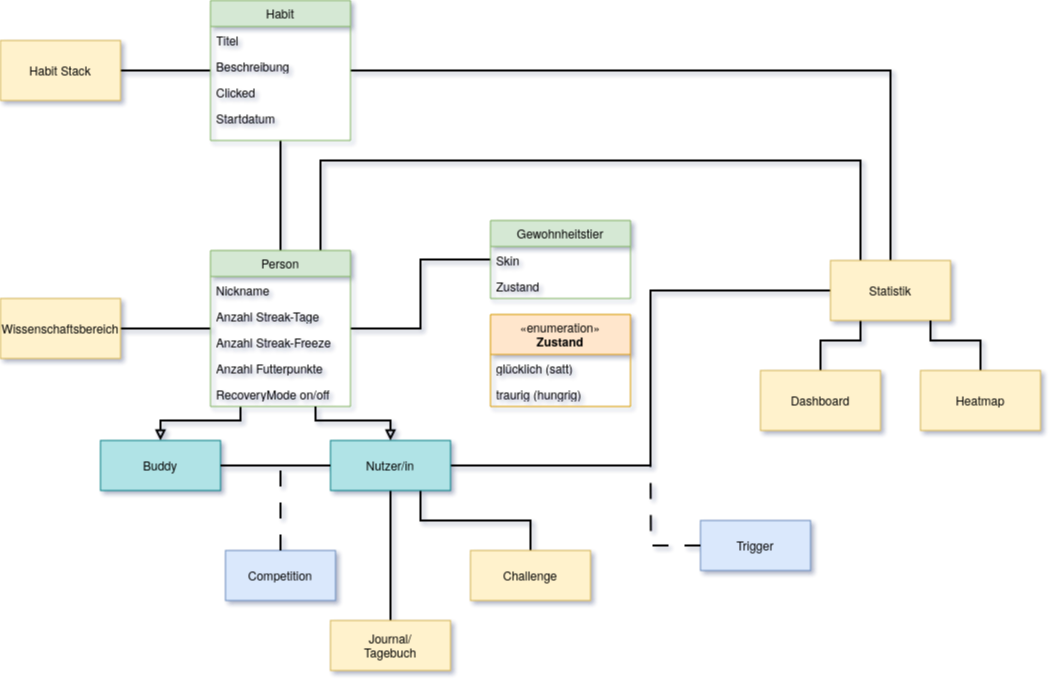

The diagram above was exported from draw.io. Its source (the exported page's mxGraphModel, read from the mxfile embedded in the PNG):
<mxGraphModel dx="1678" dy="827" grid="1" gridSize="10" guides="1" tooltips="1" connect="1" arrows="1" fold="1" page="1" pageScale="1" pageWidth="1169" pageHeight="827" math="0" shadow="0">
  <root>
    <mxCell id="0" />
    <mxCell id="1" parent="0" />
    <mxCell id="h2gzYmcoUEnBqWQ8SJiA-9" value="" style="edgeStyle=orthogonalEdgeStyle;rounded=0;orthogonalLoop=1;jettySize=auto;html=1;endArrow=none;startFill=0;strokeWidth=2;" edge="1" parent="1" source="h2gzYmcoUEnBqWQ8SJiA-1" target="h2gzYmcoUEnBqWQ8SJiA-5">
      <mxGeometry relative="1" as="geometry" />
    </mxCell>
    <mxCell id="h2gzYmcoUEnBqWQ8SJiA-24" value="" style="edgeStyle=orthogonalEdgeStyle;rounded=0;orthogonalLoop=1;jettySize=auto;html=1;strokeColor=default;strokeWidth=2;align=center;verticalAlign=middle;fontFamily=Helvetica;fontSize=11;fontColor=default;labelBackgroundColor=default;startFill=0;endArrow=none;" edge="1" parent="1" source="h2gzYmcoUEnBqWQ8SJiA-1" target="h2gzYmcoUEnBqWQ8SJiA-23">
      <mxGeometry relative="1" as="geometry" />
    </mxCell>
    <mxCell id="h2gzYmcoUEnBqWQ8SJiA-32" value="" style="edgeStyle=orthogonalEdgeStyle;rounded=0;orthogonalLoop=1;jettySize=auto;html=1;strokeColor=default;strokeWidth=2;align=center;verticalAlign=middle;fontFamily=Helvetica;fontSize=11;fontColor=default;labelBackgroundColor=default;startFill=0;endArrow=none;" edge="1" parent="1" source="h2gzYmcoUEnBqWQ8SJiA-1" target="h2gzYmcoUEnBqWQ8SJiA-26">
      <mxGeometry relative="1" as="geometry" />
    </mxCell>
    <mxCell id="h2gzYmcoUEnBqWQ8SJiA-48" value="" style="edgeStyle=orthogonalEdgeStyle;rounded=0;orthogonalLoop=1;jettySize=auto;html=1;strokeColor=default;strokeWidth=2;align=center;verticalAlign=middle;fontFamily=Helvetica;fontSize=11;fontColor=default;labelBackgroundColor=default;startFill=0;endArrow=block;entryX=0.5;entryY=0;entryDx=0;entryDy=0;startArrow=none;endFill=0;" edge="1" parent="1" source="h2gzYmcoUEnBqWQ8SJiA-1" target="h2gzYmcoUEnBqWQ8SJiA-47">
      <mxGeometry relative="1" as="geometry">
        <Array as="points">
          <mxPoint x="360" y="460" />
          <mxPoint x="280" y="460" />
        </Array>
      </mxGeometry>
    </mxCell>
    <mxCell id="h2gzYmcoUEnBqWQ8SJiA-62" value="" style="edgeStyle=orthogonalEdgeStyle;rounded=0;orthogonalLoop=1;jettySize=auto;html=1;strokeColor=default;strokeWidth=2;align=center;verticalAlign=middle;fontFamily=Helvetica;fontSize=11;fontColor=default;labelBackgroundColor=default;startFill=0;endArrow=none;" edge="1" parent="1" source="h2gzYmcoUEnBqWQ8SJiA-52" target="h2gzYmcoUEnBqWQ8SJiA-61">
      <mxGeometry relative="1" as="geometry">
        <Array as="points">
          <mxPoint x="770" y="505" />
          <mxPoint x="770" y="330" />
        </Array>
      </mxGeometry>
    </mxCell>
    <mxCell id="h2gzYmcoUEnBqWQ8SJiA-69" style="edgeStyle=orthogonalEdgeStyle;rounded=0;orthogonalLoop=1;jettySize=auto;html=1;strokeColor=default;strokeWidth=2;align=center;verticalAlign=middle;fontFamily=Helvetica;fontSize=11;fontColor=default;labelBackgroundColor=default;startFill=0;endArrow=none;" edge="1" parent="1" source="h2gzYmcoUEnBqWQ8SJiA-1" target="h2gzYmcoUEnBqWQ8SJiA-61">
      <mxGeometry relative="1" as="geometry">
        <Array as="points">
          <mxPoint x="440" y="200" />
          <mxPoint x="980" y="200" />
        </Array>
      </mxGeometry>
    </mxCell>
    <mxCell id="h2gzYmcoUEnBqWQ8SJiA-1" value="Person" style="swimlane;fontStyle=0;childLayout=stackLayout;horizontal=1;startSize=26;fillColor=#d5e8d4;horizontalStack=0;resizeParent=1;resizeParentMax=0;resizeLast=0;collapsible=1;marginBottom=0;whiteSpace=wrap;html=1;strokeColor=#82b366;" vertex="1" parent="1">
      <mxGeometry x="330" y="290" width="140" height="156" as="geometry">
        <mxRectangle x="330" y="290" width="80" height="30" as="alternateBounds" />
      </mxGeometry>
    </mxCell>
    <mxCell id="h2gzYmcoUEnBqWQ8SJiA-2" value="Nickname" style="text;strokeColor=none;fillColor=none;align=left;verticalAlign=top;spacingLeft=4;spacingRight=4;overflow=hidden;rotatable=0;points=[[0,0.5],[1,0.5]];portConstraint=eastwest;whiteSpace=wrap;html=1;" vertex="1" parent="h2gzYmcoUEnBqWQ8SJiA-1">
      <mxGeometry y="26" width="140" height="26" as="geometry" />
    </mxCell>
    <mxCell id="h2gzYmcoUEnBqWQ8SJiA-11" value="Anzahl Streak-Tage" style="text;strokeColor=none;fillColor=none;align=left;verticalAlign=top;spacingLeft=4;spacingRight=4;overflow=hidden;rotatable=0;points=[[0,0.5],[1,0.5]];portConstraint=eastwest;whiteSpace=wrap;html=1;" vertex="1" parent="h2gzYmcoUEnBqWQ8SJiA-1">
      <mxGeometry y="52" width="140" height="26" as="geometry" />
    </mxCell>
    <mxCell id="h2gzYmcoUEnBqWQ8SJiA-13" value="&lt;div&gt;Anzahl Streak-Freeze&lt;/div&gt;" style="text;strokeColor=none;fillColor=none;align=left;verticalAlign=top;spacingLeft=4;spacingRight=4;overflow=hidden;rotatable=0;points=[[0,0.5],[1,0.5]];portConstraint=eastwest;whiteSpace=wrap;html=1;" vertex="1" parent="h2gzYmcoUEnBqWQ8SJiA-1">
      <mxGeometry y="78" width="140" height="26" as="geometry" />
    </mxCell>
    <mxCell id="h2gzYmcoUEnBqWQ8SJiA-14" value="Anzahl Futterpunkte" style="text;strokeColor=none;fillColor=none;align=left;verticalAlign=top;spacingLeft=4;spacingRight=4;overflow=hidden;rotatable=0;points=[[0,0.5],[1,0.5]];portConstraint=eastwest;whiteSpace=wrap;html=1;" vertex="1" parent="h2gzYmcoUEnBqWQ8SJiA-1">
      <mxGeometry y="104" width="140" height="26" as="geometry" />
    </mxCell>
    <mxCell id="h2gzYmcoUEnBqWQ8SJiA-12" value="&lt;div&gt;RecoveryMode on/off&lt;br&gt;&lt;/div&gt;" style="text;strokeColor=none;fillColor=none;align=left;verticalAlign=top;spacingLeft=4;spacingRight=4;overflow=hidden;rotatable=0;points=[[0,0.5],[1,0.5]];portConstraint=eastwest;whiteSpace=wrap;html=1;" vertex="1" parent="h2gzYmcoUEnBqWQ8SJiA-1">
      <mxGeometry y="130" width="140" height="26" as="geometry" />
    </mxCell>
    <mxCell id="h2gzYmcoUEnBqWQ8SJiA-22" value="" style="edgeStyle=orthogonalEdgeStyle;rounded=0;orthogonalLoop=1;jettySize=auto;html=1;strokeColor=default;strokeWidth=2;align=center;verticalAlign=middle;fontFamily=Helvetica;fontSize=11;fontColor=default;labelBackgroundColor=default;startFill=0;endArrow=none;" edge="1" parent="1" source="h2gzYmcoUEnBqWQ8SJiA-5" target="h2gzYmcoUEnBqWQ8SJiA-21">
      <mxGeometry relative="1" as="geometry" />
    </mxCell>
    <mxCell id="h2gzYmcoUEnBqWQ8SJiA-68" style="edgeStyle=orthogonalEdgeStyle;rounded=0;orthogonalLoop=1;jettySize=auto;html=1;strokeColor=default;strokeWidth=2;align=center;verticalAlign=middle;fontFamily=Helvetica;fontSize=11;fontColor=default;labelBackgroundColor=default;startFill=0;endArrow=none;" edge="1" parent="1" source="h2gzYmcoUEnBqWQ8SJiA-5" target="h2gzYmcoUEnBqWQ8SJiA-61">
      <mxGeometry relative="1" as="geometry">
        <Array as="points">
          <mxPoint x="1010" y="110" />
        </Array>
      </mxGeometry>
    </mxCell>
    <mxCell id="h2gzYmcoUEnBqWQ8SJiA-5" value="Habit" style="swimlane;fontStyle=0;childLayout=stackLayout;horizontal=1;startSize=26;fillColor=#d5e8d4;horizontalStack=0;resizeParent=1;resizeParentMax=0;resizeLast=0;collapsible=1;marginBottom=0;whiteSpace=wrap;html=1;strokeColor=#82b366;" vertex="1" parent="1">
      <mxGeometry x="330" y="40" width="140" height="140" as="geometry">
        <mxRectangle x="330" y="290" width="80" height="30" as="alternateBounds" />
      </mxGeometry>
    </mxCell>
    <mxCell id="h2gzYmcoUEnBqWQ8SJiA-6" value="Titel" style="text;strokeColor=none;fillColor=none;align=left;verticalAlign=top;spacingLeft=4;spacingRight=4;overflow=hidden;rotatable=0;points=[[0,0.5],[1,0.5]];portConstraint=eastwest;whiteSpace=wrap;html=1;" vertex="1" parent="h2gzYmcoUEnBqWQ8SJiA-5">
      <mxGeometry y="26" width="140" height="26" as="geometry" />
    </mxCell>
    <mxCell id="h2gzYmcoUEnBqWQ8SJiA-10" value="Beschreibung" style="text;strokeColor=none;fillColor=none;align=left;verticalAlign=top;spacingLeft=4;spacingRight=4;overflow=hidden;rotatable=0;points=[[0,0.5],[1,0.5]];portConstraint=eastwest;whiteSpace=wrap;html=1;" vertex="1" parent="h2gzYmcoUEnBqWQ8SJiA-5">
      <mxGeometry y="52" width="140" height="26" as="geometry" />
    </mxCell>
    <mxCell id="h2gzYmcoUEnBqWQ8SJiA-7" value="Clicked" style="text;strokeColor=none;fillColor=none;align=left;verticalAlign=top;spacingLeft=4;spacingRight=4;overflow=hidden;rotatable=0;points=[[0,0.5],[1,0.5]];portConstraint=eastwest;whiteSpace=wrap;html=1;" vertex="1" parent="h2gzYmcoUEnBqWQ8SJiA-5">
      <mxGeometry y="78" width="140" height="26" as="geometry" />
    </mxCell>
    <mxCell id="h2gzYmcoUEnBqWQ8SJiA-8" value="&lt;div&gt;Startdatum&lt;br&gt;&lt;/div&gt;" style="text;strokeColor=none;fillColor=none;align=left;verticalAlign=top;spacingLeft=4;spacingRight=4;overflow=hidden;rotatable=0;points=[[0,0.5],[1,0.5]];portConstraint=eastwest;whiteSpace=wrap;html=1;" vertex="1" parent="h2gzYmcoUEnBqWQ8SJiA-5">
      <mxGeometry y="104" width="140" height="36" as="geometry" />
    </mxCell>
    <mxCell id="h2gzYmcoUEnBqWQ8SJiA-21" value="Habit Stack" style="whiteSpace=wrap;html=1;fillColor=#fff2cc;fontStyle=0;startSize=26;horizontal=1;strokeColor=#d6b656;" vertex="1" parent="1">
      <mxGeometry x="120" y="80" width="120" height="60" as="geometry" />
    </mxCell>
    <mxCell id="h2gzYmcoUEnBqWQ8SJiA-23" value="Wissenschaftsbereich" style="whiteSpace=wrap;html=1;fillColor=#fff2cc;fontStyle=0;startSize=26;horizontal=1;strokeColor=#d6b656;" vertex="1" parent="1">
      <mxGeometry x="120" y="338" width="120" height="60" as="geometry" />
    </mxCell>
    <mxCell id="h2gzYmcoUEnBqWQ8SJiA-26" value="Gewohnheitstier" style="swimlane;fontStyle=0;childLayout=stackLayout;horizontal=1;startSize=26;fillColor=#d5e8d4;horizontalStack=0;resizeParent=1;resizeParentMax=0;resizeLast=0;collapsible=1;marginBottom=0;whiteSpace=wrap;html=1;strokeColor=#82b366;" vertex="1" parent="1">
      <mxGeometry x="610" y="260" width="140" height="78" as="geometry">
        <mxRectangle x="330" y="290" width="80" height="30" as="alternateBounds" />
      </mxGeometry>
    </mxCell>
    <mxCell id="h2gzYmcoUEnBqWQ8SJiA-27" value="Skin" style="text;strokeColor=none;fillColor=none;align=left;verticalAlign=top;spacingLeft=4;spacingRight=4;overflow=hidden;rotatable=0;points=[[0,0.5],[1,0.5]];portConstraint=eastwest;whiteSpace=wrap;html=1;" vertex="1" parent="h2gzYmcoUEnBqWQ8SJiA-26">
      <mxGeometry y="26" width="140" height="26" as="geometry" />
    </mxCell>
    <mxCell id="h2gzYmcoUEnBqWQ8SJiA-28" value="Zustand" style="text;strokeColor=none;fillColor=none;align=left;verticalAlign=top;spacingLeft=4;spacingRight=4;overflow=hidden;rotatable=0;points=[[0,0.5],[1,0.5]];portConstraint=eastwest;whiteSpace=wrap;html=1;" vertex="1" parent="h2gzYmcoUEnBqWQ8SJiA-26">
      <mxGeometry y="52" width="140" height="26" as="geometry" />
    </mxCell>
    <mxCell id="h2gzYmcoUEnBqWQ8SJiA-35" value="«enumeration»&lt;b&gt;&lt;br&gt;Zustand&lt;/b&gt;&lt;br&gt;&lt;b&gt;&lt;/b&gt;" style="swimlane;fontStyle=0;childLayout=stackLayout;horizontal=1;startSize=40;fillColor=#ffe6cc;horizontalStack=0;resizeParent=1;resizeParentMax=0;resizeLast=0;collapsible=1;marginBottom=0;whiteSpace=wrap;html=1;strokeColor=#d79b00;" vertex="1" parent="1">
      <mxGeometry x="610" y="354" width="140" height="92" as="geometry">
        <mxRectangle x="330" y="290" width="80" height="30" as="alternateBounds" />
      </mxGeometry>
    </mxCell>
    <mxCell id="h2gzYmcoUEnBqWQ8SJiA-36" value="glücklich (satt)" style="text;strokeColor=none;fillColor=none;align=left;verticalAlign=top;spacingLeft=4;spacingRight=4;overflow=hidden;rotatable=0;points=[[0,0.5],[1,0.5]];portConstraint=eastwest;whiteSpace=wrap;html=1;" vertex="1" parent="h2gzYmcoUEnBqWQ8SJiA-35">
      <mxGeometry y="40" width="140" height="26" as="geometry" />
    </mxCell>
    <mxCell id="h2gzYmcoUEnBqWQ8SJiA-37" value="traurig (hungrig)" style="text;strokeColor=none;fillColor=none;align=left;verticalAlign=top;spacingLeft=4;spacingRight=4;overflow=hidden;rotatable=0;points=[[0,0.5],[1,0.5]];portConstraint=eastwest;whiteSpace=wrap;html=1;" vertex="1" parent="h2gzYmcoUEnBqWQ8SJiA-35">
      <mxGeometry y="66" width="140" height="26" as="geometry" />
    </mxCell>
    <mxCell id="h2gzYmcoUEnBqWQ8SJiA-47" value="Buddy" style="whiteSpace=wrap;html=1;fillColor=#b0e3e6;fontStyle=0;startSize=26;horizontal=1;strokeColor=#0e8088;" vertex="1" parent="1">
      <mxGeometry x="220" y="480" width="120" height="50" as="geometry" />
    </mxCell>
    <mxCell id="h2gzYmcoUEnBqWQ8SJiA-55" value="" style="edgeStyle=orthogonalEdgeStyle;rounded=0;orthogonalLoop=1;jettySize=auto;html=1;strokeColor=default;strokeWidth=2;align=center;verticalAlign=middle;fontFamily=Helvetica;fontSize=11;fontColor=default;labelBackgroundColor=default;startFill=0;endArrow=none;" edge="1" parent="1" source="h2gzYmcoUEnBqWQ8SJiA-52" target="h2gzYmcoUEnBqWQ8SJiA-54">
      <mxGeometry relative="1" as="geometry">
        <Array as="points">
          <mxPoint x="540" y="560" />
          <mxPoint x="650" y="560" />
        </Array>
      </mxGeometry>
    </mxCell>
    <mxCell id="h2gzYmcoUEnBqWQ8SJiA-60" value="" style="edgeStyle=orthogonalEdgeStyle;rounded=0;orthogonalLoop=1;jettySize=auto;html=1;strokeColor=default;strokeWidth=2;align=center;verticalAlign=middle;fontFamily=Helvetica;fontSize=11;fontColor=default;labelBackgroundColor=default;startFill=0;endArrow=none;" edge="1" parent="1" source="h2gzYmcoUEnBqWQ8SJiA-52" target="h2gzYmcoUEnBqWQ8SJiA-59">
      <mxGeometry relative="1" as="geometry" />
    </mxCell>
    <mxCell id="h2gzYmcoUEnBqWQ8SJiA-52" value="Nutzer/in" style="whiteSpace=wrap;html=1;fillColor=#b0e3e6;fontStyle=0;startSize=26;horizontal=1;strokeColor=#0e8088;" vertex="1" parent="1">
      <mxGeometry x="450" y="480" width="120" height="50" as="geometry" />
    </mxCell>
    <mxCell id="h2gzYmcoUEnBqWQ8SJiA-53" value="" style="edgeStyle=orthogonalEdgeStyle;rounded=0;orthogonalLoop=1;jettySize=auto;html=1;strokeColor=default;strokeWidth=2;align=center;verticalAlign=middle;fontFamily=Helvetica;fontSize=11;fontColor=default;labelBackgroundColor=default;startFill=0;endArrow=block;exitX=0.75;exitY=1;exitDx=0;exitDy=0;entryX=0.5;entryY=0;entryDx=0;entryDy=0;startArrow=none;endFill=0;" edge="1" parent="1" source="h2gzYmcoUEnBqWQ8SJiA-1" target="h2gzYmcoUEnBqWQ8SJiA-52">
      <mxGeometry relative="1" as="geometry">
        <mxPoint x="850" y="530" as="sourcePoint" />
        <mxPoint x="820" y="564" as="targetPoint" />
        <Array as="points">
          <mxPoint x="435" y="460" />
          <mxPoint x="510" y="460" />
        </Array>
      </mxGeometry>
    </mxCell>
    <mxCell id="h2gzYmcoUEnBqWQ8SJiA-54" value="Challenge" style="whiteSpace=wrap;html=1;fillColor=#fff2cc;fontStyle=0;startSize=26;horizontal=1;strokeColor=#d6b656;" vertex="1" parent="1">
      <mxGeometry x="590" y="590" width="120" height="50" as="geometry" />
    </mxCell>
    <mxCell id="h2gzYmcoUEnBqWQ8SJiA-56" value="" style="edgeStyle=orthogonalEdgeStyle;rounded=0;orthogonalLoop=1;jettySize=auto;html=1;strokeColor=default;strokeWidth=2;align=center;verticalAlign=middle;fontFamily=Helvetica;fontSize=11;fontColor=default;labelBackgroundColor=default;startFill=0;endArrow=none;" edge="1" parent="1" source="h2gzYmcoUEnBqWQ8SJiA-47" target="h2gzYmcoUEnBqWQ8SJiA-52">
      <mxGeometry relative="1" as="geometry">
        <mxPoint x="500" y="600" as="sourcePoint" />
        <mxPoint x="540" y="600" as="targetPoint" />
      </mxGeometry>
    </mxCell>
    <mxCell id="h2gzYmcoUEnBqWQ8SJiA-57" value="Competition" style="html=1;whiteSpace=wrap;fillColor=#dae8fc;strokeColor=#6c8ebf;" vertex="1" parent="1">
      <mxGeometry x="345" y="590" width="110" height="50" as="geometry" />
    </mxCell>
    <mxCell id="h2gzYmcoUEnBqWQ8SJiA-58" value="" style="edgeStyle=orthogonalEdgeStyle;rounded=0;orthogonalLoop=1;jettySize=auto;html=1;strokeColor=default;strokeWidth=2;align=center;verticalAlign=middle;fontFamily=Helvetica;fontSize=11;fontColor=default;labelBackgroundColor=default;startFill=0;endArrow=none;dashed=1;dashPattern=8 8;" edge="1" parent="1" source="h2gzYmcoUEnBqWQ8SJiA-57">
      <mxGeometry relative="1" as="geometry">
        <mxPoint x="610" y="680" as="sourcePoint" />
        <mxPoint x="400" y="510" as="targetPoint" />
      </mxGeometry>
    </mxCell>
    <mxCell id="h2gzYmcoUEnBqWQ8SJiA-59" value="Journal/&lt;br&gt;Tagebuch" style="whiteSpace=wrap;html=1;fillColor=#fff2cc;fontStyle=0;startSize=26;horizontal=1;strokeColor=#d6b656;" vertex="1" parent="1">
      <mxGeometry x="450" y="660" width="120" height="50" as="geometry" />
    </mxCell>
    <mxCell id="h2gzYmcoUEnBqWQ8SJiA-65" value="" style="edgeStyle=orthogonalEdgeStyle;rounded=0;orthogonalLoop=1;jettySize=auto;html=1;strokeColor=default;strokeWidth=2;align=center;verticalAlign=middle;fontFamily=Helvetica;fontSize=11;fontColor=default;labelBackgroundColor=default;startFill=0;endArrow=none;" edge="1" parent="1" source="h2gzYmcoUEnBqWQ8SJiA-61" target="h2gzYmcoUEnBqWQ8SJiA-63">
      <mxGeometry relative="1" as="geometry">
        <Array as="points">
          <mxPoint x="980" y="380" />
          <mxPoint x="940" y="380" />
        </Array>
      </mxGeometry>
    </mxCell>
    <mxCell id="h2gzYmcoUEnBqWQ8SJiA-61" value="Statistik" style="whiteSpace=wrap;html=1;fillColor=#fff2cc;fontStyle=0;startSize=26;horizontal=1;strokeColor=#d6b656;" vertex="1" parent="1">
      <mxGeometry x="950" y="300" width="120" height="60" as="geometry" />
    </mxCell>
    <mxCell id="h2gzYmcoUEnBqWQ8SJiA-67" value="" style="edgeStyle=orthogonalEdgeStyle;rounded=0;orthogonalLoop=1;jettySize=auto;html=1;strokeColor=default;strokeWidth=2;align=center;verticalAlign=middle;fontFamily=Helvetica;fontSize=11;fontColor=default;labelBackgroundColor=default;startFill=0;endArrow=none;" edge="1" parent="1" source="h2gzYmcoUEnBqWQ8SJiA-61" target="h2gzYmcoUEnBqWQ8SJiA-66">
      <mxGeometry relative="1" as="geometry">
        <Array as="points">
          <mxPoint x="1050" y="380" />
          <mxPoint x="1100" y="380" />
        </Array>
      </mxGeometry>
    </mxCell>
    <mxCell id="h2gzYmcoUEnBqWQ8SJiA-63" value="Dashboard" style="whiteSpace=wrap;html=1;fillColor=#fff2cc;fontStyle=0;startSize=26;horizontal=1;strokeColor=#d6b656;" vertex="1" parent="1">
      <mxGeometry x="880" y="410" width="120" height="60" as="geometry" />
    </mxCell>
    <mxCell id="h2gzYmcoUEnBqWQ8SJiA-66" value="Heatmap" style="whiteSpace=wrap;html=1;fillColor=#fff2cc;fontStyle=0;startSize=26;horizontal=1;strokeColor=#d6b656;" vertex="1" parent="1">
      <mxGeometry x="1040" y="410" width="120" height="60" as="geometry" />
    </mxCell>
    <mxCell id="h2gzYmcoUEnBqWQ8SJiA-70" value="Trigger" style="html=1;whiteSpace=wrap;fillColor=#dae8fc;strokeColor=#6c8ebf;" vertex="1" parent="1">
      <mxGeometry x="820" y="560" width="110" height="50" as="geometry" />
    </mxCell>
    <mxCell id="h2gzYmcoUEnBqWQ8SJiA-71" value="" style="edgeStyle=orthogonalEdgeStyle;rounded=0;orthogonalLoop=1;jettySize=auto;html=1;strokeColor=default;strokeWidth=2;align=center;verticalAlign=middle;fontFamily=Helvetica;fontSize=11;fontColor=default;labelBackgroundColor=default;startFill=0;endArrow=none;dashed=1;dashPattern=8 8;" edge="1" parent="1" source="h2gzYmcoUEnBqWQ8SJiA-70">
      <mxGeometry relative="1" as="geometry">
        <mxPoint x="1085" y="650" as="sourcePoint" />
        <mxPoint x="770" y="500" as="targetPoint" />
      </mxGeometry>
    </mxCell>
  </root>
</mxGraphModel>